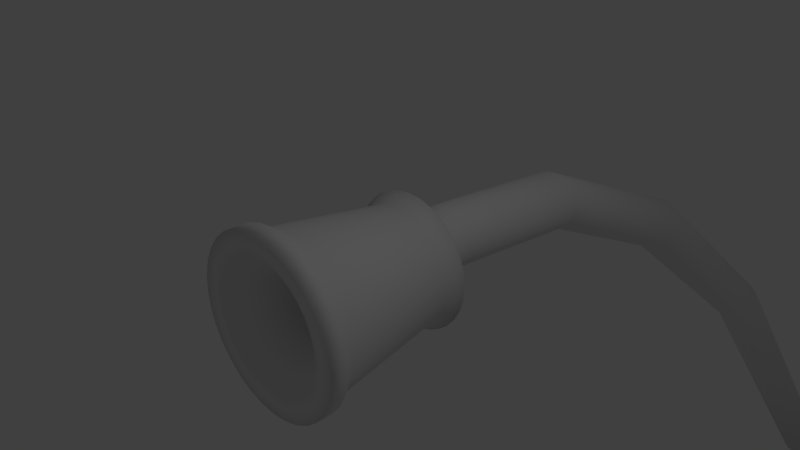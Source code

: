 # Source: Hose.blend  (saved by Blender 2.68.0; exported with 4.5.12 LTS)
import bpy
from mathutils import Matrix  # noqa: F401  (used for matrix-valued properties, if any)

bpy.ops.wm.read_factory_settings(use_empty=True)
scene = bpy.context.scene
scene.name = 'Scene'

# ---- collections
col_collection_1 = bpy.data.collections.new('Collection 1'); scene.collection.children.link(col_collection_1)

# ---- world
world_world = bpy.data.worlds.new('World'); scene.world = world_world
world_world.color = (0.05088, 0.05088, 0.05088)
world_world.use_sun_shadow = False
world_world.sun_shadow_jitter_overblur = 0.0
world_world.cycles.sampling_method = 'MANUAL'
world_world.cycles.sample_map_resolution = 256

# ---- cameras
cam_camera = bpy.data.cameras.new('Camera')
cam_camera.clip_end = 100.0
cam_camera.lens = 35.0
cam_camera.sensor_width = 32.0
cam_camera.sensor_height = 18.0
cam_camera.ortho_scale = 7.314
cam_camera.dof.focus_distance = 0.0
cam_camera.dof.aperture_fstop = 128.0

# ---- lights
light_lamp = bpy.data.lights.new('Lamp', 'POINT')
light_lamp.transmission_factor = 0.0
light_lamp.cutoff_distance = 30.0
light_lamp.energy = 100.0
light_lamp.shadow_buffer_clip_start = 1.001
light_lamp.shadow_soft_size = 0.1
light_lamp.shadow_maximum_resolution = 0.006
light_lamp.use_absolute_resolution = True
light_lamp.cycles.use_multiple_importance_sampling = False

# ---- meshes
me_cylinder = bpy.data.meshes.new('Cylinder')
me_cylinder.from_pydata([(0.0, 0.6516, 0.6516), (-1.594e-08, -1.348, 0.7858), (0.1951, 0.6516, 0.6324), (0.2213, -1.348, 0.764), (0.3827, 0.6516, 0.5755), (0.434, -1.348, 0.6994), (0.5556, 0.6516, 0.483), (0.6301, -1.348, 0.5946), (0.7071, 0.6516, 0.3587), (0.802, -1.348, 0.4536), (0.8315, 0.6516, 0.2071), (0.9431, -1.348, 0.2817), (0.9239, 0.6516, 0.03426), (1.048, -1.348, 0.08562), (0.9808, 0.6516, -0.1533), (1.112, -1.348, -0.1272), (1.0, 0.6516, -0.3484), (1.134, -1.348, -0.3484), (0.9808, 0.6516, -0.5435), (1.112, -1.348, -0.5697), (0.9239, 0.6516, -0.7311), (1.048, -1.348, -0.7825), (0.8315, 0.6516, -0.904), (0.9431, -1.348, -0.9786), (0.7071, 0.6516, -1.056), (0.802, -1.348, -1.15), (0.5556, 0.6516, -1.18), (0.6301, -1.348, -1.291), (0.3827, 0.6516, -1.272), (0.434, -1.348, -1.396), (0.1951, 0.6516, -1.329), (0.2213, -1.348, -1.461), (-3.258e-07, 0.6516, -1.348), (-3.855e-07, -1.348, -1.483), (-0.1951, 0.6516, -1.329), (-0.2213, -1.348, -1.461), (-0.3827, 0.6516, -1.272), (-0.434, -1.348, -1.396), (-0.5556, 0.6516, -1.18), (-0.6301, -1.348, -1.291), (-0.7071, 0.6516, -1.056), (-0.802, -1.348, -1.15), (-0.8315, 0.6516, -0.904), (-0.9431, -1.348, -0.9786), (-0.9239, 0.6516, -0.7311), (-1.048, -1.348, -0.7825), (-0.9808, 0.6516, -0.5435), (-1.112, -1.348, -0.5697), (-1.0, 0.6516, -0.3484), (-1.134, -1.348, -0.3484), (-0.9808, 0.6516, -0.1533), (-1.112, -1.348, -0.1272), (-0.9239, 0.6516, 0.03426), (-1.048, -1.348, 0.08562), (-0.8315, 0.6516, 0.2071), (-0.9431, -1.348, 0.2817), (-0.7071, 0.6516, 0.3587), (-0.802, -1.348, 0.4536), (-0.5556, 0.6516, 0.483), (-0.6301, -1.348, 0.5946), (-0.3827, 0.6516, 0.5755), (-0.434, -1.348, 0.6994), (-0.1951, 0.6516, 0.6324), (-0.2213, -1.348, 0.764), (-3.055e-08, -1.503, 0.9081), (0.2451, -1.503, 0.8839), (0.4808, -1.503, 0.8124), (0.6981, -1.503, 0.6963), (0.8885, -1.503, 0.54), (1.045, -1.503, 0.3496), (1.161, -1.503, 0.1324), (1.232, -1.503, -0.1033), (1.256, -1.503, -0.3484), (1.232, -1.503, -0.5936), (1.161, -1.503, -0.8293), (1.045, -1.503, -1.046), (0.8885, -1.503, -1.237), (0.6981, -1.503, -1.393), (0.4808, -1.503, -1.509), (0.2451, -1.503, -1.581), (-4.4e-07, -1.503, -1.605), (-0.2451, -1.503, -1.581), (-0.4808, -1.503, -1.509), (-0.6981, -1.503, -1.393), (-0.8885, -1.503, -1.237), (-1.045, -1.503, -1.046), (-1.161, -1.503, -0.8293), (-1.232, -1.503, -0.5935), (-1.256, -1.503, -0.3484), (-1.232, -1.503, -0.1033), (-1.161, -1.503, 0.1324), (-1.045, -1.503, 0.3496), (-0.8885, -1.503, 0.54), (-0.6981, -1.503, 0.6963), (-0.4808, -1.503, 0.8124), (-0.2451, -1.503, 0.8839), (-3.123e-08, -1.728, 0.9081), (0.2451, -1.728, 0.8839), (0.4808, -1.728, 0.8124), (0.6981, -1.728, 0.6963), (0.8885, -1.728, 0.54), (1.045, -1.728, 0.3496), (1.161, -1.728, 0.1324), (1.232, -1.728, -0.1033), (1.256, -1.728, -0.3484), (1.232, -1.728, -0.5936), (1.161, -1.728, -0.8293), (1.045, -1.728, -1.046), (0.8885, -1.728, -1.237), (0.6981, -1.728, -1.393), (0.4808, -1.728, -1.509), (0.2451, -1.728, -1.581), (-4.406e-07, -1.728, -1.605), (-0.2451, -1.728, -1.581), (-0.4808, -1.728, -1.509), (-0.6981, -1.728, -1.393), (-0.8885, -1.728, -1.237), (-1.045, -1.728, -1.046), (-1.161, -1.728, -0.8293), (-1.232, -1.728, -0.5935), (-1.256, -1.728, -0.3484), (-1.232, -1.728, -0.1033), (-1.161, -1.728, 0.1324), (-1.045, -1.728, 0.3496), (-0.8885, -1.728, 0.54), (-0.6981, -1.728, 0.6963), (-0.4808, -1.728, 0.8124), (-0.2451, -1.728, 0.8839), (1.937e-08, -1.728, 0.604), (0.1858, -1.728, 0.5857), (0.3645, -1.728, 0.5315), (0.5292, -1.728, 0.4435), (0.6735, -1.728, 0.3251), (0.7919, -1.728, 0.1807), (0.88, -1.728, 0.01607), (0.9342, -1.728, -0.1626), (0.9525, -1.728, -0.3484), (0.9342, -1.728, -0.5342), (0.88, -1.728, -0.7129), (0.7919, -1.728, -0.8776), (0.6735, -1.728, -1.022), (0.5292, -1.728, -1.14), (0.3645, -1.728, -1.228), (0.1858, -1.728, -1.283), (-2.91e-07, -1.728, -1.301), (-0.1858, -1.728, -1.283), (-0.3645, -1.728, -1.228), (-0.5292, -1.728, -1.14), (-0.6735, -1.728, -1.022), (-0.7919, -1.728, -0.8776), (-0.88, -1.728, -0.7129), (-0.9342, -1.728, -0.5342), (-0.9525, -1.728, -0.3484), (-0.9342, -1.728, -0.1626), (-0.88, -1.728, 0.01607), (-0.7919, -1.728, 0.1807), (-0.6735, -1.728, 0.3251), (-0.5292, -1.728, 0.4435), (-0.3645, -1.728, 0.5315), (-0.1858, -1.728, 0.5857), (2.396e-08, -1.135, 0.08024), (0.08363, -1.135, 0.072), (0.164, -1.135, 0.04761), (0.2382, -1.135, 0.007993), (0.3031, -1.135, -0.04532), (0.3564, -1.135, -0.1103), (0.396, -1.135, -0.1844), (0.4204, -1.135, -0.2648), (0.4287, -1.135, -0.3484), (0.4204, -1.135, -0.4321), (0.396, -1.135, -0.5125), (0.3564, -1.135, -0.5866), (0.3031, -1.135, -0.6515), (0.2382, -1.135, -0.7048), (0.164, -1.135, -0.7445), (0.08363, -1.135, -0.7688), (-1.157e-07, -1.135, -0.7771), (-0.08363, -1.135, -0.7688), (-0.164, -1.135, -0.7445), (-0.2382, -1.135, -0.7048), (-0.3031, -1.135, -0.6515), (-0.3564, -1.135, -0.5866), (-0.396, -1.135, -0.5125), (-0.4204, -1.135, -0.4321), (-0.4287, -1.135, -0.3484), (-0.4204, -1.135, -0.2648), (-0.396, -1.135, -0.1844), (-0.3564, -1.135, -0.1103), (-0.3031, -1.135, -0.04532), (-0.2382, -1.135, 0.007994), (-0.164, -1.135, 0.04761), (-0.08363, -1.135, 0.072), (4.31e-08, -0.7888, 0.08024), (0.08363, -0.7888, 0.072), (0.164, -0.7888, 0.04761), (0.2382, -0.7888, 0.007993), (0.3031, -0.7888, -0.04532), (0.3564, -0.7888, -0.1103), (0.396, -0.7888, -0.1844), (0.4204, -0.7888, -0.2648), (0.4287, -0.7888, -0.3484), (0.4204, -0.7888, -0.4321), (0.396, -0.7888, -0.5125), (0.3564, -0.7888, -0.5866), (0.3031, -0.7888, -0.6515), (0.2382, -0.7888, -0.7048), (0.164, -0.7888, -0.7445), (0.08363, -0.7888, -0.7688), (-9.658e-08, -0.7888, -0.7771), (-0.08363, -0.7888, -0.7688), (-0.164, -0.7888, -0.7445), (-0.2382, -0.7888, -0.7048), (-0.3031, -0.7888, -0.6515), (-0.3564, -0.7888, -0.5866), (-0.396, -0.7888, -0.5125), (-0.4204, -0.7888, -0.4321), (-0.4287, -0.7888, -0.3484), (-0.4204, -0.7888, -0.2648), (-0.396, -0.7888, -0.1844), (-0.3564, -0.7888, -0.1103), (-0.3031, -0.7888, -0.04532), (-0.2382, -0.7888, 0.007994), (-0.164, -0.7888, 0.04761), (-0.08363, -0.7888, 0.072), (3.417e-08, 0.6821, 0.3745), (0.141, 0.6821, 0.3606), (0.2766, 0.6821, 0.3194), (0.4016, 0.6821, 0.2526), (0.5112, 0.6821, 0.1627), (0.6011, 0.6821, 0.05319), (0.6679, 0.6821, -0.07179), (0.709, 0.6821, -0.2074), (0.7229, 0.6821, -0.3484), (0.709, 0.6821, -0.4895), (0.6679, 0.6821, -0.6251), (0.6011, 0.6821, -0.75), (0.5112, 0.6821, -0.8596), (0.4016, 0.6821, -0.9495), (0.2766, 0.6821, -1.016), (0.141, 0.6821, -1.057), (-2.014e-07, 0.6821, -1.071), (-0.141, 0.6821, -1.057), (-0.2766, 0.6821, -1.016), (-0.4016, 0.6821, -0.9495), (-0.5112, 0.6821, -0.8596), (-0.6011, 0.6821, -0.75), (-0.6679, 0.6821, -0.6251), (-0.709, 0.6821, -0.4895), (-0.7229, 0.6821, -0.3484), (-0.709, 0.6821, -0.2074), (-0.6679, 0.6821, -0.07179), (-0.6011, 0.6821, 0.05319), (-0.5112, 0.6821, 0.1627), (-0.4016, 0.6821, 0.2526), (-0.2766, 0.6821, 0.3194), (-0.141, 0.6821, 0.3606), (8.091e-08, 0.02194, 0.3745), (0.141, 0.02194, 0.3606), (0.2766, 0.02194, 0.3194), (0.4016, 0.02194, 0.2526), (0.5112, 0.02194, 0.1627), (0.6011, 0.02194, 0.05319), (0.6679, 0.02194, -0.07179), (0.709, 0.02194, -0.2074), (0.7229, 0.02194, -0.3484), (0.709, 0.02194, -0.4895), (0.6679, 0.02194, -0.6251), (0.6011, 0.02194, -0.75), (0.5112, 0.02194, -0.8596), (0.4016, 0.02194, -0.9495), (0.2766, 0.02194, -1.016), (0.141, 0.02194, -1.057), (-1.546e-07, 0.02194, -1.071), (-0.141, 0.02194, -1.057), (-0.2766, 0.02194, -1.016), (-0.4016, 0.02194, -0.9495), (-0.5112, 0.02194, -0.8596), (-0.6011, 0.02194, -0.75), (-0.6679, 0.02194, -0.6251), (-0.709, 0.02194, -0.4895), (-0.7229, 0.02194, -0.3484), (-0.709, 0.02194, -0.2074), (-0.6679, 0.02194, -0.07179), (-0.6011, 0.02194, 0.05319), (-0.5112, 0.02194, 0.1627), (-0.4016, 0.02194, 0.2526), (-0.2766, 0.02194, 0.3194), (-0.141, 0.02194, 0.3606), (1.394e-07, 0.02219, 0.1202), (0.09142, 0.02219, 0.1112), (0.1793, 0.02219, 0.08451), (0.2603, 0.02219, 0.04121), (0.3314, 0.02219, -0.01707), (0.3896, 0.02219, -0.08808), (0.4329, 0.02219, -0.1691), (0.4596, 0.02219, -0.257), (0.4686, 0.02219, -0.3484), (0.4596, 0.02219, -0.4398), (0.4329, 0.02219, -0.5278), (0.3896, 0.02219, -0.6088), (0.3314, 0.02219, -0.6798), (0.2603, 0.02219, -0.7381), (0.1793, 0.02219, -0.7814), (0.09142, 0.02219, -0.808), (-1.333e-08, 0.02219, -0.817), (-0.09142, 0.02219, -0.808), (-0.1793, 0.02219, -0.7814), (-0.2603, 0.02219, -0.7381), (-0.3314, 0.02219, -0.6798), (-0.3896, 0.02219, -0.6088), (-0.4329, 0.02219, -0.5278), (-0.4596, 0.02219, -0.4398), (-0.4686, 0.02219, -0.3484), (-0.4596, 0.02219, -0.257), (-0.4329, 0.02219, -0.1691), (-0.3896, 0.02219, -0.08808), (-0.3314, 0.02219, -0.01707), (-0.2603, 0.02219, 0.04121), (-0.1793, 0.02219, 0.08451), (-0.09142, 0.02219, 0.1112), (2.229e-07, 1.307, 0.2475), (0.09142, 1.307, 0.2385), (0.1793, 1.307, 0.2118), (0.2603, 1.307, 0.1685), (0.3314, 1.307, 0.1102), (0.3896, 1.307, 0.03922), (0.4329, 1.307, -0.04179), (0.4596, 1.307, -0.1297), (0.4686, 1.307, -0.2211), (0.4596, 1.307, -0.3125), (0.4329, 1.307, -0.4004), (0.3896, 1.307, -0.4815), (0.3314, 1.307, -0.5525), (0.2603, 1.307, -0.6108), (0.1793, 1.307, -0.6541), (0.09142, 1.307, -0.6807), (7.021e-08, 1.307, -0.6897), (-0.09142, 1.307, -0.6807), (-0.1793, 1.307, -0.6541), (-0.2603, 1.307, -0.6108), (-0.3314, 1.307, -0.5525), (-0.3896, 1.307, -0.4815), (-0.4329, 1.307, -0.4004), (-0.4596, 1.307, -0.3125), (-0.4686, 1.307, -0.2211), (-0.4596, 1.307, -0.1297), (-0.4329, 1.307, -0.04179), (-0.3896, 1.307, 0.03922), (-0.3314, 1.307, 0.1102), (-0.2603, 1.307, 0.1685), (-0.1793, 1.307, 0.2118), (-0.09142, 1.307, 0.2385), (3.547e-07, 3.709, 0.02925), (0.09142, 3.709, 0.02025), (0.1793, 3.709, -0.006421), (0.2603, 3.709, -0.04972), (0.3314, 3.709, -0.108), (0.3896, 3.709, -0.179), (0.4329, 3.709, -0.26), (0.4596, 3.709, -0.3479), (0.4686, 3.709, -0.4394), (0.4596, 3.709, -0.5308), (0.4329, 3.709, -0.6187), (0.3896, 3.709, -0.6997), (0.3314, 3.709, -0.7707), (0.2603, 3.709, -0.829), (0.1793, 3.709, -0.8723), (0.09142, 3.709, -0.899), (2.021e-07, 3.709, -0.908), (-0.09142, 3.709, -0.899), (-0.1793, 3.709, -0.8723), (-0.2603, 3.709, -0.829), (-0.3314, 3.709, -0.7707), (-0.3896, 3.709, -0.6997), (-0.4329, 3.709, -0.6187), (-0.4596, 3.709, -0.5308), (-0.4686, 3.709, -0.4394), (-0.4596, 3.709, -0.3479), (-0.4329, 3.709, -0.26), (-0.3896, 3.709, -0.179), (-0.3314, 3.709, -0.108), (-0.2603, 3.709, -0.04972), (-0.1793, 3.709, -0.006421), (-0.09142, 3.709, 0.02025), (4.525e-07, 7.228, -1.584), (0.09142, 7.223, -1.592), (0.1793, 7.208, -1.613), (0.2603, 7.183, -1.649), (0.3314, 7.149, -1.696), (0.3896, 7.108, -1.754), (0.4329, 7.061, -1.821), (0.4596, 7.011, -1.892), (0.4686, 6.958, -1.967), (0.4596, 6.905, -2.042), (0.4329, 6.854, -2.113), (0.3896, 6.808, -2.18), (0.3314, 6.767, -2.238), (0.2603, 6.733, -2.285), (0.1793, 6.708, -2.321), (0.09142, 6.693, -2.342), (2.998e-07, 6.688, -2.35), (-0.09142, 6.693, -2.342), (-0.1793, 6.708, -2.321), (-0.2603, 6.733, -2.285), (-0.3314, 6.767, -2.238), (-0.3896, 6.808, -2.18), (-0.4329, 6.854, -2.113), (-0.4596, 6.905, -2.042), (-0.4686, 6.958, -1.967), (-0.4596, 7.011, -1.892), (-0.4329, 7.061, -1.821), (-0.3896, 7.108, -1.754), (-0.3314, 7.149, -1.696), (-0.2603, 7.183, -1.649), (-0.1793, 7.208, -1.613), (-0.09142, 7.223, -1.592), (1.229e-06, 11.51, -5.097), (0.09142, 11.5, -5.105), (0.1793, 11.49, -5.126), (0.2603, 11.46, -5.162), (0.3314, 11.43, -5.209), (0.3896, 11.39, -5.267), (0.4329, 11.34, -5.334), (0.4596, 11.29, -5.405), (0.4686, 11.24, -5.48), (0.4596, 11.18, -5.555), (0.4329, 11.13, -5.627), (0.3896, 11.09, -5.693), (0.3314, 11.05, -5.751), (0.2603, 11.01, -5.798), (0.1793, 10.99, -5.834), (0.09142, 10.97, -5.855), (1.076e-06, 10.97, -5.863), (-0.09142, 10.97, -5.855), (-0.1793, 10.99, -5.834), (-0.2603, 11.01, -5.798), (-0.3314, 11.05, -5.751), (-0.3896, 11.09, -5.693), (-0.4329, 11.13, -5.627), (-0.4596, 11.18, -5.555), (-0.4686, 11.24, -5.48), (-0.4596, 11.29, -5.405), (-0.4329, 11.34, -5.334), (-0.3896, 11.39, -5.267), (-0.3314, 11.43, -5.209), (-0.2603, 11.46, -5.162), (-0.1793, 11.49, -5.126), (-0.09142, 11.5, -5.105), (0.3177, 17.28, -12.4), (0.4091, 17.28, -12.41), (0.497, 17.26, -12.43), (0.578, 17.24, -12.46), (0.649, 17.21, -12.51), (0.7073, 17.16, -12.57), (0.7506, 17.12, -12.64), (0.7773, 17.07, -12.71), (0.7863, 17.01, -12.78), (0.7773, 16.96, -12.86), (0.7506, 16.91, -12.93), (0.7073, 16.86, -13.0), (0.649, 16.82, -13.05), (0.578, 16.79, -13.1), (0.497, 16.76, -13.14), (0.4091, 16.75, -13.16), (0.3177, 16.74, -13.17), (0.2262, 16.75, -13.16), (0.1383, 16.76, -13.14), (0.05731, 16.79, -13.1), (-0.0137, 16.82, -13.05), (-0.07197, 16.86, -13.0), (-0.1153, 16.91, -12.93), (-0.1419, 16.96, -12.86), (-0.1509, 17.01, -12.78), (-0.1419, 17.07, -12.71), (-0.1153, 17.12, -12.64), (-0.07197, 17.16, -12.57), (-0.0137, 17.21, -12.51), (0.05732, 17.24, -12.46), (0.1383, 17.26, -12.43), (0.2262, 17.28, -12.41), (1.663e-08, 0.4498, 0.5207), (0.1696, 0.4498, 0.504), (0.3326, 0.4498, 0.4545), (0.4828, 0.4498, 0.3742), (0.6145, 0.4498, 0.2661), (0.7226, 0.4498, 0.1344), (0.8029, 0.4498, -0.01584), (0.8524, 0.4498, -0.1789), (0.8691, 0.4498, -0.3484), (0.8524, 0.4498, -0.518), (0.8029, 0.4498, -0.681), (0.7226, 0.4498, -0.8313), (0.6145, 0.4498, -0.963), (0.4828, 0.4498, -1.071), (0.3326, 0.4498, -1.151), (0.1696, 0.4498, -1.201), (-2.666e-07, 0.4498, -1.218), (-0.1696, 0.4498, -1.201), (-0.3326, 0.4498, -1.151), (-0.4828, 0.4498, -1.071), (-0.6145, 0.4498, -0.963), (-0.7226, 0.4498, -0.8313), (-0.8029, 0.4498, -0.681), (-0.8524, 0.4498, -0.518), (-0.8691, 0.4498, -0.3484), (-0.8524, 0.4498, -0.1789), (-0.8029, 0.4498, -0.01584), (-0.7226, 0.4498, 0.1344), (-0.6145, 0.4498, 0.2661), (-0.4828, 0.4498, 0.3742), (-0.3326, 0.4498, 0.4545), (-0.1695, 0.4498, 0.504)], [], [(480, 1, 3, 481), (481, 3, 5, 482), (482, 5, 7, 483), (483, 7, 9, 484), (484, 9, 11, 485), (485, 11, 13, 486), (486, 13, 15, 487), (487, 15, 17, 488), (488, 17, 19, 489), (489, 19, 21, 490), (490, 21, 23, 491), (491, 23, 25, 492), (492, 25, 27, 493), (493, 27, 29, 494), (494, 29, 31, 495), (495, 31, 33, 496), (496, 33, 35, 497), (497, 35, 37, 498), (498, 37, 39, 499), (499, 39, 41, 500), (500, 41, 43, 501), (501, 43, 45, 502), (502, 45, 47, 503), (503, 47, 49, 504), (504, 49, 51, 505), (505, 51, 53, 506), (506, 53, 55, 507), (507, 55, 57, 508), (508, 57, 59, 509), (509, 59, 61, 510), (43, 41, 84, 85), (511, 63, 1, 480), (510, 61, 63, 511), (58, 60, 254, 253), (93, 92, 124, 125), (19, 17, 72, 73), (57, 55, 91, 92), (33, 31, 79, 80), (9, 7, 67, 68), (47, 45, 86, 87), (3, 1, 64, 65), (23, 21, 74, 75), (61, 59, 93, 94), (37, 35, 81, 82), (13, 11, 69, 70), (51, 49, 88, 89), (27, 25, 76, 77), (1, 63, 95, 64), (41, 39, 83, 84), (17, 15, 71, 72), (55, 53, 90, 91), (31, 29, 78, 79), (7, 5, 66, 67), (45, 43, 85, 86), (21, 19, 73, 74), (59, 57, 92, 93), (35, 33, 80, 81), (11, 9, 68, 69), (49, 47, 87, 88), (25, 23, 75, 76), (63, 61, 94, 95), (39, 37, 82, 83), (15, 13, 70, 71), (53, 51, 89, 90), (29, 27, 77, 78), (5, 3, 65, 66), (97, 96, 128, 129), (88, 87, 119, 120), (83, 82, 114, 115), (78, 77, 109, 110), (73, 72, 104, 105), (68, 67, 99, 100), (94, 93, 125, 126), (89, 88, 120, 121), (84, 83, 115, 116), (79, 78, 110, 111), (74, 73, 105, 106), (69, 68, 100, 101), (95, 94, 126, 127), (90, 89, 121, 122), (85, 84, 116, 117), (80, 79, 111, 112), (75, 74, 106, 107), (70, 69, 101, 102), (65, 64, 96, 97), (64, 95, 127, 96), (91, 90, 122, 123), (86, 85, 117, 118), (81, 80, 112, 113), (76, 75, 107, 108), (71, 70, 102, 103), (66, 65, 97, 98), (92, 91, 123, 124), (87, 86, 118, 119), (82, 81, 113, 114), (77, 76, 108, 109), (72, 71, 103, 104), (67, 66, 98, 99), (132, 131, 163, 164), (96, 127, 159, 128), (123, 122, 154, 155), (118, 117, 149, 150), (113, 112, 144, 145), (108, 107, 139, 140), (103, 102, 134, 135), (98, 97, 129, 130), (124, 123, 155, 156), (119, 118, 150, 151), (114, 113, 145, 146), (109, 108, 140, 141), (104, 103, 135, 136), (99, 98, 130, 131), (125, 124, 156, 157), (120, 119, 151, 152), (115, 114, 146, 147), (110, 109, 141, 142), (105, 104, 136, 137), (100, 99, 131, 132), (126, 125, 157, 158), (121, 120, 152, 153), (116, 115, 147, 148), (111, 110, 142, 143), (106, 105, 137, 138), (101, 100, 132, 133), (127, 126, 158, 159), (122, 121, 153, 154), (117, 116, 148, 149), (112, 111, 143, 144), (107, 106, 138, 139), (102, 101, 133, 134), (167, 166, 198, 199), (158, 157, 189, 190), (153, 152, 184, 185), (148, 147, 179, 180), (143, 142, 174, 175), (138, 137, 169, 170), (133, 132, 164, 165), (159, 158, 190, 191), (154, 153, 185, 186), (149, 148, 180, 181), (144, 143, 175, 176), (139, 138, 170, 171), (134, 133, 165, 166), (129, 128, 160, 161), (128, 159, 191, 160), (155, 154, 186, 187), (150, 149, 181, 182), (145, 144, 176, 177), (140, 139, 171, 172), (135, 134, 166, 167), (130, 129, 161, 162), (156, 155, 187, 188), (151, 150, 182, 183), (146, 145, 177, 178), (141, 140, 172, 173), (136, 135, 167, 168), (131, 130, 162, 163), (157, 156, 188, 189), (152, 151, 183, 184), (147, 146, 178, 179), (142, 141, 173, 174), (137, 136, 168, 169), (193, 192, 223, 222, 221, 220, 219, 218, 217, 216, 215, 214, 213, 212, 211, 210, 209, 208, 207, 206, 205, 204, 203, 202, 201, 200, 199, 198, 197, 196, 195, 194), (162, 161, 193, 194), (188, 187, 219, 220), (183, 182, 214, 215), (178, 177, 209, 210), (173, 172, 204, 205), (168, 167, 199, 200), (163, 162, 194, 195), (189, 188, 220, 221), (184, 183, 215, 216), (179, 178, 210, 211), (174, 173, 205, 206), (169, 168, 200, 201), (164, 163, 195, 196), (190, 189, 221, 222), (185, 184, 216, 217), (180, 179, 211, 212), (175, 174, 206, 207), (170, 169, 201, 202), (165, 164, 196, 197), (191, 190, 222, 223), (186, 185, 217, 218), (181, 180, 212, 213), (176, 175, 207, 208), (171, 170, 202, 203), (166, 165, 197, 198), (161, 160, 192, 193), (160, 191, 223, 192), (187, 186, 218, 219), (182, 181, 213, 214), (177, 176, 208, 209), (172, 171, 203, 204), (236, 237, 269, 268), (34, 36, 242, 241), (10, 12, 230, 229), (48, 50, 249, 248), (24, 26, 237, 236), (62, 0, 224, 255), (38, 40, 244, 243), (14, 16, 232, 231), (52, 54, 251, 250), (28, 30, 239, 238), (4, 6, 227, 226), (42, 44, 246, 245), (18, 20, 234, 233), (56, 58, 253, 252), (32, 34, 241, 240), (8, 10, 229, 228), (46, 48, 248, 247), (22, 24, 236, 235), (60, 62, 255, 254), (36, 38, 243, 242), (12, 14, 231, 230), (50, 52, 250, 249), (26, 28, 238, 237), (2, 4, 226, 225), (40, 42, 245, 244), (16, 18, 233, 232), (54, 56, 252, 251), (30, 32, 240, 239), (6, 8, 228, 227), (44, 46, 247, 246), (0, 2, 225, 224), (20, 22, 235, 234), (271, 272, 304, 303), (231, 232, 264, 263), (226, 227, 259, 258), (252, 253, 285, 284), (247, 248, 280, 279), (242, 243, 275, 274), (237, 238, 270, 269), (232, 233, 265, 264), (227, 228, 260, 259), (253, 254, 286, 285), (248, 249, 281, 280), (243, 244, 276, 275), (238, 239, 271, 270), (233, 234, 266, 265), (228, 229, 261, 260), (254, 255, 287, 286), (249, 250, 282, 281), (244, 245, 277, 276), (239, 240, 272, 271), (234, 235, 267, 266), (229, 230, 262, 261), (224, 225, 257, 256), (255, 224, 256, 287), (250, 251, 283, 282), (245, 246, 278, 277), (240, 241, 273, 272), (235, 236, 268, 267), (230, 231, 263, 262), (225, 226, 258, 257), (251, 252, 284, 283), (246, 247, 279, 278), (241, 242, 274, 273), (306, 307, 339, 338), (266, 267, 299, 298), (261, 262, 294, 293), (256, 257, 289, 288), (287, 256, 288, 319), (282, 283, 315, 314), (277, 278, 310, 309), (272, 273, 305, 304), (267, 268, 300, 299), (262, 263, 295, 294), (257, 258, 290, 289), (283, 284, 316, 315), (278, 279, 311, 310), (273, 274, 306, 305), (268, 269, 301, 300), (263, 264, 296, 295), (258, 259, 291, 290), (284, 285, 317, 316), (279, 280, 312, 311), (274, 275, 307, 306), (269, 270, 302, 301), (264, 265, 297, 296), (259, 260, 292, 291), (285, 286, 318, 317), (280, 281, 313, 312), (275, 276, 308, 307), (270, 271, 303, 302), (265, 266, 298, 297), (260, 261, 293, 292), (286, 287, 319, 318), (281, 282, 314, 313), (276, 277, 309, 308), (325, 326, 358, 357), (301, 302, 334, 333), (296, 297, 329, 328), (291, 292, 324, 323), (317, 318, 350, 349), (312, 313, 345, 344), (307, 308, 340, 339), (302, 303, 335, 334), (297, 298, 330, 329), (292, 293, 325, 324), (318, 319, 351, 350), (313, 314, 346, 345), (308, 309, 341, 340), (303, 304, 336, 335), (298, 299, 331, 330), (293, 294, 326, 325), (288, 289, 321, 320), (319, 288, 320, 351), (314, 315, 347, 346), (309, 310, 342, 341), (304, 305, 337, 336), (299, 300, 332, 331), (294, 295, 327, 326), (289, 290, 322, 321), (315, 316, 348, 347), (310, 311, 343, 342), (305, 306, 338, 337), (300, 301, 333, 332), (295, 296, 328, 327), (290, 291, 323, 322), (316, 317, 349, 348), (311, 312, 344, 343), (360, 361, 393, 392), (320, 321, 353, 352), (351, 320, 352, 383), (346, 347, 379, 378), (341, 342, 374, 373), (336, 337, 369, 368), (331, 332, 364, 363), (326, 327, 359, 358), (321, 322, 354, 353), (347, 348, 380, 379), (342, 343, 375, 374), (337, 338, 370, 369), (332, 333, 365, 364), (327, 328, 360, 359), (322, 323, 355, 354), (348, 349, 381, 380), (343, 344, 376, 375), (338, 339, 371, 370), (333, 334, 366, 365), (328, 329, 361, 360), (323, 324, 356, 355), (349, 350, 382, 381), (344, 345, 377, 376), (339, 340, 372, 371), (334, 335, 367, 366), (329, 330, 362, 361), (324, 325, 357, 356), (350, 351, 383, 382), (345, 346, 378, 377), (340, 341, 373, 372), (335, 336, 368, 367), (330, 331, 363, 362), (395, 396, 428, 427), (355, 356, 388, 387), (381, 382, 414, 413), (376, 377, 409, 408), (371, 372, 404, 403), (366, 367, 399, 398), (361, 362, 394, 393), (356, 357, 389, 388), (382, 383, 415, 414), (377, 378, 410, 409), (372, 373, 405, 404), (367, 368, 400, 399), (362, 363, 395, 394), (357, 358, 390, 389), (352, 353, 385, 384), (383, 352, 384, 415), (378, 379, 411, 410), (373, 374, 406, 405), (368, 369, 401, 400), (363, 364, 396, 395), (358, 359, 391, 390), (353, 354, 386, 385), (379, 380, 412, 411), (374, 375, 407, 406), (369, 370, 402, 401), (364, 365, 397, 396), (359, 360, 392, 391), (354, 355, 387, 386), (380, 381, 413, 412), (375, 376, 408, 407), (370, 371, 403, 402), (365, 366, 398, 397), (430, 431, 463, 462), (390, 391, 423, 422), (385, 386, 418, 417), (411, 412, 444, 443), (406, 407, 439, 438), (401, 402, 434, 433), (396, 397, 429, 428), (391, 392, 424, 423), (386, 387, 419, 418), (412, 413, 445, 444), (407, 408, 440, 439), (402, 403, 435, 434), (397, 398, 430, 429), (392, 393, 425, 424), (387, 388, 420, 419), (413, 414, 446, 445), (408, 409, 441, 440), (403, 404, 436, 435), (398, 399, 431, 430), (393, 394, 426, 425), (388, 389, 421, 420), (414, 415, 447, 446), (409, 410, 442, 441), (404, 405, 437, 436), (399, 400, 432, 431), (394, 395, 427, 426), (389, 390, 422, 421), (384, 385, 417, 416), (415, 384, 416, 447), (410, 411, 443, 442), (405, 406, 438, 437), (400, 401, 433, 432), (448, 449, 450, 451, 452, 453, 454, 455, 456, 457, 458, 459, 460, 461, 462, 463, 464, 465, 466, 467, 468, 469, 470, 471, 472, 473, 474, 475, 476, 477, 478, 479), (425, 426, 458, 457), (420, 421, 453, 452), (446, 447, 479, 478), (441, 442, 474, 473), (436, 437, 469, 468), (431, 432, 464, 463), (426, 427, 459, 458), (421, 422, 454, 453), (416, 417, 449, 448), (447, 416, 448, 479), (442, 443, 475, 474), (437, 438, 470, 469), (432, 433, 465, 464), (427, 428, 460, 459), (422, 423, 455, 454), (417, 418, 450, 449), (443, 444, 476, 475), (438, 439, 471, 470), (433, 434, 466, 465), (428, 429, 461, 460), (423, 424, 456, 455), (418, 419, 451, 450), (444, 445, 477, 476), (439, 440, 472, 471), (434, 435, 467, 466), (429, 430, 462, 461), (424, 425, 457, 456), (419, 420, 452, 451), (445, 446, 478, 477), (440, 441, 473, 472), (435, 436, 468, 467), (0, 480, 481, 2), (2, 481, 482, 4), (4, 482, 483, 6), (6, 483, 484, 8), (8, 484, 485, 10), (10, 485, 486, 12), (12, 486, 487, 14), (14, 487, 488, 16), (16, 488, 489, 18), (18, 489, 490, 20), (20, 490, 491, 22), (22, 491, 492, 24), (24, 492, 493, 26), (26, 493, 494, 28), (28, 494, 495, 30), (30, 495, 496, 32), (32, 496, 497, 34), (34, 497, 498, 36), (36, 498, 499, 38), (38, 499, 500, 40), (40, 500, 501, 42), (42, 501, 502, 44), (44, 502, 503, 46), (46, 503, 504, 48), (48, 504, 505, 50), (50, 505, 506, 52), (52, 506, 507, 54), (54, 507, 508, 56), (56, 508, 509, 58), (58, 509, 510, 60), (62, 511, 480, 0), (60, 510, 511, 62)])
me_cylinder.polygons.foreach_set('use_smooth', [True] * 482)
_uv = me_cylinder.uv_layers.new(name='UVMap')
_uv.uv.foreach_set('vector', [0.06497, 0.4199, 0.04401, 0.7227, 0.01301, 0.7219, 0.04122, 0.4193, 0.6941, 0.3714, 0.7245, 0.6738, 0.693, 0.6749, 0.6701, 0.3723, 0.6701, 0.3723, 0.693, 0.6749, 0.6583, 0.6758, 0.6434, 0.3729, 0.6434, 0.3729, 0.6583, 0.6758, 0.6216, 0.6764, 0.6153, 0.3734, 0.6153, 0.3734, 0.6216, 0.6764, 0.5843, 0.6767, 0.5868, 0.3736, 0.5868, 0.3736, 0.5843, 0.6767, 0.5479, 0.6767, 0.5589, 0.3736, 0.5589, 0.3736, 0.5479, 0.6767, 0.5138, 0.6764, 0.5327, 0.3734, 0.5327, 0.3734, 0.5138, 0.6764, 0.4832, 0.6759, 0.5093, 0.373, 0.5093, 0.373, 0.4832, 0.6759, 0.4574, 0.6751, 0.4895, 0.3724, 0.4895, 0.3724, 0.4574, 0.6751, 0.4374, 0.674, 0.4741, 0.3716, 0.4754, 0.3714, 0.4373, 0.06908, 0.458, 0.06759, 0.4913, 0.3703, 0.4913, 0.3703, 0.458, 0.06759, 0.4844, 0.06636, 0.5115, 0.3693, 0.5115, 0.3693, 0.4844, 0.06636, 0.5154, 0.06543, 0.5352, 0.3686, 0.5352, 0.3686, 0.5154, 0.06543, 0.5498, 0.06484, 0.5616, 0.3682, 0.5616, 0.3682, 0.5498, 0.06484, 0.5864, 0.06461, 0.5896, 0.368, 0.5896, 0.368, 0.5864, 0.06461, 0.6237, 0.06475, 0.6182, 0.3681, 0.6182, 0.3681, 0.6237, 0.06475, 0.6602, 0.06526, 0.6462, 0.3685, 0.6462, 0.3685, 0.6602, 0.06526, 0.6947, 0.06611, 0.6726, 0.3691, 0.6726, 0.3691, 0.6947, 0.06611, 0.7257, 0.06727, 0.6963, 0.37, 0.6963, 0.37, 0.7257, 0.06727, 0.752, 0.06869, 0.7165, 0.3711, 0.8074, 0.7398, 0.7799, 0.4372, 0.8109, 0.4364, 0.8311, 0.7393, 0.8311, 0.7393, 0.8109, 0.4364, 0.8453, 0.436, 0.8575, 0.7389, 0.8575, 0.7389, 0.8453, 0.436, 0.8819, 0.4358, 0.8855, 0.7388, 0.8855, 0.7388, 0.8819, 0.4358, 0.9192, 0.4359, 0.9141, 0.7389, 0.9141, 0.7389, 0.9192, 0.4359, 0.9557, 0.4363, 0.9421, 0.7391, 0.9421, 0.7391, 0.9557, 0.4363, 0.9902, 0.4369, 0.9685, 0.7396, 0.2261, 0.4193, 0.2543, 0.7219, 0.2233, 0.7227, 0.2024, 0.4199, 0.2024, 0.4199, 0.2233, 0.7227, 0.1889, 0.7232, 0.176, 0.4203, 0.176, 0.4203, 0.1889, 0.7232, 0.1523, 0.7235, 0.1479, 0.4206, 0.1479, 0.4206, 0.1523, 0.7235, 0.115, 0.7235, 0.1194, 0.4205, 0.6514, 0.4934, 0.6768, 0.4543, 0.7213, 0.4736, 0.6932, 0.5169, 0.09137, 0.4203, 0.07845, 0.7232, 0.04401, 0.7227, 0.06497, 0.4199, 0.1194, 0.4205, 0.115, 0.7235, 0.07845, 0.7232, 0.09137, 0.4203, 0.03698, 0.4788, 0.01249, 0.4197, 0.09907, 0.3934, 0.1168, 0.4362, 0.944, 1.034, 0.9439, 0.9906, 0.9999, 0.9904, 1.0, 1.034, 0.9042, 0.765, 0.904, 0.8202, 0.8656, 0.8231, 0.8658, 0.7619, 0.9663, 0.4934, 0.9961, 0.5241, 0.9576, 0.5509, 0.9246, 0.5169, 0.7175, 0.2478, 0.7105, 0.1936, 0.7586, 0.1848, 0.7663, 0.2449, 0.9411, 0.09658, 0.9212, 0.1425, 0.8746, 0.1282, 0.8967, 0.07728, 0.9046, 0.7108, 0.9045, 0.6597, 0.9428, 0.6453, 0.943, 0.7018, 0.9004, 0.2478, 0.9004, 0.3031, 0.8516, 0.306, 0.8516, 0.2448, 0.9045, 0.6597, 0.9043, 0.7108, 0.866, 0.7018, 0.8661, 0.6453, 0.9211, 0.4083, 0.941, 0.4543, 0.8965, 0.4735, 0.8745, 0.4226, 0.7105, 0.3573, 0.7175, 0.3031, 0.7663, 0.3061, 0.7586, 0.3661, 0.9963, 0.02682, 0.9665, 0.05751, 0.9247, 0.034, 0.9578, 0.0, 0.905, 0.8202, 0.9048, 0.765, 0.9432, 0.7619, 0.9434, 0.8231, 0.6769, 0.0966, 0.6516, 0.05751, 0.6934, 0.03403, 0.7214, 0.07733, 0.9004, 0.3031, 0.9074, 0.3573, 0.8593, 0.3661, 0.8516, 0.306, 0.6768, 0.4543, 0.6967, 0.4084, 0.7433, 0.4227, 0.7213, 0.4736, 0.904, 0.8202, 0.9038, 0.8744, 0.8654, 0.8831, 0.8656, 0.8231, 0.9053, 0.9255, 0.9051, 0.8744, 0.9436, 0.8831, 0.9437, 0.9397, 0.7105, 0.1936, 0.6968, 0.1426, 0.7435, 0.1282, 0.7586, 0.1848, 0.9212, 0.1425, 0.9074, 0.1936, 0.8594, 0.1847, 0.8746, 0.1282, 0.6216, 0.5241, 0.6514, 0.4934, 0.6932, 0.5169, 0.6601, 0.5509, 0.9043, 0.7108, 0.9042, 0.765, 0.8658, 0.7619, 0.866, 0.7018, 0.941, 0.4543, 0.9663, 0.4934, 0.9246, 0.5169, 0.8965, 0.4735, 0.7175, 0.3031, 0.7175, 0.2478, 0.7663, 0.2449, 0.7663, 0.3061, 0.9665, 0.05751, 0.9411, 0.09658, 0.8967, 0.07728, 0.9247, 0.034, 0.9048, 0.765, 0.9046, 0.7108, 0.943, 0.7018, 0.9432, 0.7619, 0.6516, 0.05751, 0.6218, 0.02679, 0.6604, 0.0, 0.6934, 0.03403, 0.9074, 0.3573, 0.9211, 0.4083, 0.8745, 0.4226, 0.8593, 0.3661, 0.6967, 0.4084, 0.7105, 0.3573, 0.7586, 0.3661, 0.7433, 0.4227, 0.9038, 0.8744, 0.9037, 0.9255, 0.8652, 0.9397, 0.8654, 0.8831, 0.9051, 0.8744, 0.905, 0.8202, 0.9434, 0.8231, 0.9436, 0.8831, 0.6968, 0.1426, 0.6769, 0.0966, 0.7214, 0.07733, 0.7435, 0.1282, 0.9074, 0.1936, 0.9004, 0.2478, 0.8516, 0.2448, 0.8594, 0.1847, 0.0, 0.2802, 0.01194, 0.2202, 0.08426, 0.2421, 0.0752, 0.2876, 0.9432, 0.7619, 0.943, 0.7018, 0.999, 0.7016, 0.9992, 0.7617, 0.7433, 0.4227, 0.7586, 0.3661, 0.8012, 0.3662, 0.7859, 0.4227, 0.7435, 0.1282, 0.7214, 0.07733, 0.764, 0.07735, 0.7861, 0.1283, 0.8658, 0.7619, 0.8656, 0.8231, 0.8096, 0.8229, 0.8098, 0.7617, 0.8967, 0.07728, 0.8746, 0.1282, 0.832, 0.1282, 0.854, 0.07727, 0.8745, 0.4226, 0.8965, 0.4735, 0.8539, 0.4735, 0.8319, 0.4226, 0.9434, 0.8231, 0.9432, 0.7619, 0.9992, 0.7617, 0.9994, 0.8229, 0.7213, 0.4736, 0.7433, 0.4227, 0.7859, 0.4227, 0.7639, 0.4736, 0.7586, 0.1848, 0.7435, 0.1282, 0.7861, 0.1283, 0.8012, 0.1848, 0.866, 0.7018, 0.8658, 0.7619, 0.8098, 0.7617, 0.81, 0.7016, 0.8651, 0.9906, 0.8649, 1.034, 0.809, 1.034, 0.8091, 0.9904, 0.8593, 0.3661, 0.8745, 0.4226, 0.8319, 0.4226, 0.8167, 0.366, 0.9436, 0.8831, 0.9434, 0.8231, 0.9994, 0.8229, 0.9995, 0.883, 0.9427, 0.5943, 0.9425, 0.5511, 0.9985, 0.5509, 0.9987, 0.5942, 0.7663, 0.2449, 0.7586, 0.1848, 0.8012, 0.1848, 0.809, 0.2449, 0.8661, 0.6453, 0.866, 0.7018, 0.81, 0.7016, 0.8101, 0.6451, 0.8652, 0.9397, 0.8651, 0.9906, 0.8091, 0.9904, 0.8092, 0.9395, 0.8516, 0.2448, 0.8516, 0.306, 0.809, 0.306, 0.809, 0.2448, 0.8516, 0.306, 0.8593, 0.3661, 0.8167, 0.366, 0.809, 0.306, 0.9437, 0.9397, 0.9436, 0.8831, 0.9995, 0.883, 0.9997, 0.9395, 0.9428, 0.6453, 0.9427, 0.5943, 0.9987, 0.5942, 0.9988, 0.6451, 0.7663, 0.3061, 0.7663, 0.2449, 0.809, 0.2449, 0.8089, 0.3061, 0.8663, 0.5943, 0.8661, 0.6453, 0.8101, 0.6451, 0.8103, 0.5942, 0.8654, 0.8831, 0.8652, 0.9397, 0.8092, 0.9395, 0.8094, 0.883, 0.8594, 0.1847, 0.8516, 0.2448, 0.809, 0.2448, 0.8168, 0.1847, 0.9439, 0.9906, 0.9437, 0.9397, 0.9997, 0.9395, 0.9999, 0.9904, 0.943, 0.7018, 0.9428, 0.6453, 0.9988, 0.6451, 0.999, 0.7016, 0.7586, 0.3661, 0.7663, 0.3061, 0.8089, 0.3061, 0.8012, 0.3662, 0.8664, 0.5511, 0.8663, 0.5943, 0.8103, 0.5942, 0.8104, 0.5509, 0.8656, 0.8231, 0.8654, 0.8831, 0.8094, 0.883, 0.8096, 0.8229, 0.8746, 0.1282, 0.8594, 0.1847, 0.8168, 0.1847, 0.832, 0.1282, 0.06882, 0.2849, 0.05684, 0.256, 0.1409, 0.2305, 0.1463, 0.2435, 0.01194, 0.2202, 0.03537, 0.1636, 0.102, 0.1992, 0.08426, 0.2421, 0.2202, 0.01194, 0.2802, 8.889e-08, 0.2876, 0.0752, 0.2421, 0.08426, 0.5089, 0.06939, 0.5522, 0.1127, 0.4938, 0.1606, 0.461, 0.1278, 0.6216, 0.3414, 0.6097, 0.4015, 0.5374, 0.3795, 0.5464, 0.334, 0.458, 0.5863, 0.4015, 0.6097, 0.3795, 0.5374, 0.4224, 0.5196, 0.1636, 0.5863, 0.1127, 0.5522, 0.1606, 0.4938, 0.1992, 0.5196, 2.963e-08, 0.3414, 0.0, 0.2802, 0.0752, 0.2876, 0.0752, 0.334, 0.1636, 0.03537, 0.2202, 0.01194, 0.2421, 0.08426, 0.1992, 0.102, 0.458, 0.03537, 0.5089, 0.06939, 0.461, 0.1278, 0.4224, 0.102, 0.6216, 0.2802, 0.6216, 0.3414, 0.5464, 0.334, 0.5464, 0.2876, 0.5089, 0.5522, 0.458, 0.5863, 0.4224, 0.5196, 0.461, 0.4938, 0.2202, 0.6097, 0.1636, 0.5863, 0.1992, 0.5196, 0.2421, 0.5374, 0.01194, 0.4015, 2.963e-08, 0.3414, 0.0752, 0.334, 0.08426, 0.3795, 0.1127, 0.06939, 0.1636, 0.03537, 0.1992, 0.102, 0.1606, 0.1278, 0.4015, 0.01194, 0.458, 0.03537, 0.4224, 0.102, 0.3795, 0.08426, 0.6097, 0.2202, 0.6216, 0.2802, 0.5464, 0.2876, 0.5374, 0.2421, 0.5522, 0.5089, 0.5089, 0.5522, 0.461, 0.4938, 0.4938, 0.461, 0.2802, 0.6216, 0.2202, 0.6097, 0.2421, 0.5374, 0.2876, 0.5464, 0.03537, 0.458, 0.01194, 0.4015, 0.08426, 0.3795, 0.102, 0.4224, 0.06939, 0.1127, 0.1127, 0.06939, 0.1606, 0.1278, 0.1278, 0.1606, 0.3414, 0.0, 0.4015, 0.01194, 0.3795, 0.08426, 0.334, 0.0752, 0.5863, 0.1636, 0.6097, 0.2202, 0.5374, 0.2421, 0.5196, 0.1992, 0.5863, 0.458, 0.5522, 0.5089, 0.4938, 0.461, 0.5196, 0.4224, 0.3414, 0.6216, 0.2802, 0.6216, 0.2876, 0.5464, 0.334, 0.5464, 0.06939, 0.5089, 0.03537, 0.458, 0.102, 0.4224, 0.1278, 0.461, 0.03537, 0.1636, 0.06939, 0.1127, 0.1278, 0.1606, 0.102, 0.1992, 0.2802, 8.889e-08, 0.3414, 0.0, 0.334, 0.0752, 0.2876, 0.0752, 0.5522, 0.1127, 0.5863, 0.1636, 0.5196, 0.1992, 0.4938, 0.1606, 0.6097, 0.4015, 0.5863, 0.458, 0.5196, 0.4224, 0.5374, 0.3795, 0.4015, 0.6097, 0.3414, 0.6216, 0.334, 0.5464, 0.3795, 0.5374, 0.1127, 0.5522, 0.06939, 0.5089, 0.1278, 0.461, 0.1606, 0.4938, 0.3511, 0.516, 0.365, 0.5159, 0.365, 0.574, 0.3512, 0.5741, 0.08621, 0.1083, 0.1083, 0.08621, 0.1641, 0.1541, 0.1541, 0.1641, 0.2253, 0.05073, 0.256, 0.05684, 0.2305, 0.1409, 0.2167, 0.1381, 0.3288, 0.8828, 0.298, 0.883, 0.3217, 0.7871, 0.3355, 0.787, 0.3904, 0.7285, 0.3597, 0.7282, 0.3511, 0.6322, 0.3649, 0.6323, 0.2688, 0.4194, 0.2977, 0.4199, 0.3232, 0.516, 0.3102, 0.5158, 0.08621, 0.311, 0.06882, 0.2849, 0.1463, 0.2435, 0.1541, 0.2553, 0.814, 0.2186, 0.8447, 0.2184, 0.8189, 0.3133, 0.8051, 0.3134, 0.194, 0.05073, 0.2253, 0.05073, 0.2167, 0.1381, 0.2026, 0.1381, 0.3601, 0.8828, 0.3288, 0.8828, 0.3355, 0.787, 0.3496, 0.787, 0.4193, 0.7289, 0.3904, 0.7285, 0.3649, 0.6323, 0.3779, 0.6325, 0.256, 0.3625, 0.2253, 0.3686, 0.2167, 0.2812, 0.2305, 0.2784, 0.3904, 0.4198, 0.4193, 0.4193, 0.378, 0.5157, 0.365, 0.5159, 0.752, 0.218, 0.7827, 0.2184, 0.791, 0.3133, 0.7772, 0.3131, 0.7827, 0.2184, 0.814, 0.2186, 0.8051, 0.3134, 0.791, 0.3133, 0.1633, 0.05684, 0.194, 0.05073, 0.2026, 0.1381, 0.1888, 0.1409, 0.3907, 0.8831, 0.3601, 0.8828, 0.3496, 0.787, 0.3634, 0.7871, 0.3686, 0.2253, 0.3625, 0.256, 0.2784, 0.2305, 0.2812, 0.2167, 0.2977, 0.7285, 0.2688, 0.7289, 0.3102, 0.6325, 0.3232, 0.6323, 0.3597, 0.42, 0.3904, 0.4198, 0.365, 0.5159, 0.3511, 0.516, 0.05073, 0.2253, 0.05073, 0.194, 0.1381, 0.2026, 0.1381, 0.2167, 0.1344, 0.06882, 0.1633, 0.05684, 0.1888, 0.1409, 0.1758, 0.1463, 0.4193, 0.8836, 0.3907, 0.8831, 0.3634, 0.7871, 0.3763, 0.7873, 0.3686, 0.194, 0.3686, 0.2253, 0.2812, 0.2167, 0.2812, 0.2026, 0.3284, 0.7282, 0.2977, 0.7285, 0.3232, 0.6323, 0.337, 0.6322, 0.3284, 0.4201, 0.3597, 0.42, 0.3511, 0.516, 0.3371, 0.5161, 0.05684, 0.256, 0.05073, 0.2253, 0.1381, 0.2167, 0.1409, 0.2305, 0.1083, 0.08621, 0.1344, 0.06882, 0.1758, 0.1463, 0.1641, 0.1541, 0.256, 0.05684, 0.2849, 0.06882, 0.2435, 0.1463, 0.2305, 0.1409, 0.298, 0.883, 0.2688, 0.8835, 0.3085, 0.7873, 0.3217, 0.7871, 0.3597, 0.7282, 0.3284, 0.7282, 0.337, 0.6322, 0.3511, 0.6322, 0.2977, 0.4199, 0.3284, 0.4201, 0.3371, 0.5161, 0.3232, 0.516, 0.6323, 0.7493, 0.6453, 0.7439, 0.6592, 0.7412, 0.6733, 0.7412, 0.6871, 0.7439, 0.7001, 0.7493, 0.7118, 0.7571, 0.7218, 0.7671, 0.7296, 0.7788, 0.735, 0.7918, 0.7377, 0.8056, 0.7377, 0.8197, 0.735, 0.8335, 0.7296, 0.8466, 0.7218, 0.8583, 0.7118, 0.8682, 0.7001, 0.8761, 0.6871, 0.8815, 0.6733, 0.8842, 0.6592, 0.8842, 0.6453, 0.8815, 0.6323, 0.8761, 0.6206, 0.8682, 0.6107, 0.8583, 0.6028, 0.8466, 0.5974, 0.8335, 0.5947, 0.8197, 0.5947, 0.8056, 0.5974, 0.7918, 0.6028, 0.7788, 0.6107, 0.7671, 0.6206, 0.7571, 0.7642, 0.3128, 0.7772, 0.3131, 0.777, 0.3712, 0.7639, 0.3708, 0.8436, 0.3127, 0.8536, 0.3122, 0.8534, 0.3703, 0.8434, 0.3708, 0.3763, 0.7873, 0.3634, 0.7871, 0.3634, 0.729, 0.3763, 0.7293, 0.3085, 0.7873, 0.2967, 0.7876, 0.2966, 0.7295, 0.3085, 0.7292, 0.337, 0.6322, 0.3232, 0.6323, 0.3232, 0.5742, 0.337, 0.5741, 0.3371, 0.5161, 0.3511, 0.516, 0.3512, 0.5741, 0.3371, 0.5741, 0.7524, 0.3124, 0.7642, 0.3128, 0.7639, 0.3708, 0.7522, 0.3704, 0.8319, 0.313, 0.8436, 0.3127, 0.8434, 0.3708, 0.8317, 0.3711, 0.3878, 0.7877, 0.3763, 0.7873, 0.3763, 0.7293, 0.3878, 0.7296, 0.3217, 0.7871, 0.3085, 0.7873, 0.3085, 0.7292, 0.3216, 0.729, 0.3511, 0.6322, 0.337, 0.6322, 0.337, 0.5741, 0.3511, 0.5741, 0.3232, 0.516, 0.3371, 0.5161, 0.3371, 0.5741, 0.3233, 0.574, 0.3897, 0.5154, 0.3997, 0.515, 0.3997, 0.5731, 0.3897, 0.5735, 0.8189, 0.3133, 0.8319, 0.313, 0.8317, 0.3711, 0.8187, 0.3713, 0.3976, 0.7881, 0.3878, 0.7877, 0.3878, 0.7296, 0.3976, 0.73, 0.3355, 0.787, 0.3217, 0.7871, 0.3216, 0.729, 0.3355, 0.7289, 0.3649, 0.6323, 0.3511, 0.6322, 0.3511, 0.5741, 0.3649, 0.5742, 0.3102, 0.5158, 0.3232, 0.516, 0.3233, 0.574, 0.3103, 0.5739, 0.378, 0.5157, 0.3897, 0.5154, 0.3897, 0.5735, 0.378, 0.5738, 0.8051, 0.3134, 0.8189, 0.3133, 0.8187, 0.3713, 0.8049, 0.3714, 0.4052, 0.7885, 0.3976, 0.7881, 0.3976, 0.73, 0.4052, 0.7304, 0.3496, 0.787, 0.3355, 0.787, 0.3355, 0.7289, 0.3496, 0.7289, 0.3779, 0.6325, 0.3649, 0.6323, 0.3649, 0.5742, 0.3779, 0.5745, 0.2985, 0.5155, 0.3102, 0.5158, 0.3103, 0.5739, 0.2985, 0.5736, 0.365, 0.5159, 0.378, 0.5157, 0.378, 0.5738, 0.365, 0.574, 0.7772, 0.3131, 0.791, 0.3133, 0.7908, 0.3714, 0.777, 0.3712, 0.791, 0.3133, 0.8051, 0.3134, 0.8049, 0.3714, 0.7908, 0.3714, 0.8536, 0.3122, 0.8614, 0.3117, 0.8612, 0.3697, 0.8534, 0.3703, 0.3634, 0.7871, 0.3496, 0.787, 0.3496, 0.7289, 0.3634, 0.729, 0.3896, 0.6328, 0.3779, 0.6325, 0.3779, 0.5745, 0.3896, 0.5747, 0.3232, 0.6323, 0.3102, 0.6325, 0.3102, 0.5744, 0.3232, 0.5742, 0.5308, 0.7631, 0.531, 0.7864, 0.4203, 0.7864, 0.4202, 0.7631, 0.6374, 0.4197, 0.6129, 0.4788, 0.5331, 0.4362, 0.5508, 0.3934, 0.171, 0.03698, 0.2302, 0.01249, 0.2564, 0.09907, 0.2137, 0.1168, 0.2929, 0.6499, 0.2302, 0.6374, 0.2564, 0.5508, 0.3018, 0.5598, 0.5773, 0.1178, 0.6129, 0.171, 0.5331, 0.2137, 0.5074, 0.1752, 1.946e-08, 0.3569, 0.0, 0.2929, 0.09004, 0.3018, 0.09004, 0.3481, 0.5773, 0.5321, 0.5321, 0.5773, 0.4747, 0.5074, 0.5074, 0.4747, 0.2929, 0.0, 0.3569, 0.0, 0.3481, 0.09004, 0.3018, 0.09004, 0.171, 0.6129, 0.1178, 0.5773, 0.1752, 0.5074, 0.2137, 0.5331, 0.6374, 0.2302, 0.6499, 0.2929, 0.5598, 0.3018, 0.5508, 0.2564, 0.03698, 0.171, 0.07254, 0.1178, 0.1425, 0.1752, 0.1168, 0.2137, 0.4788, 0.6129, 0.4197, 0.6374, 0.3934, 0.5508, 0.4362, 0.5331, 0.4197, 0.01249, 0.4788, 0.03698, 0.4362, 0.1168, 0.3934, 0.09907, 0.07254, 0.5321, 0.03698, 0.4788, 0.1168, 0.4362, 0.1425, 0.4747, 0.6499, 0.3569, 0.6374, 0.4197, 0.5508, 0.3934, 0.5598, 0.3481, 0.1178, 0.07254, 0.171, 0.03698, 0.2137, 0.1168, 0.1752, 0.1425, 0.3569, 0.6499, 0.2929, 0.6499, 0.3018, 0.5598, 0.3481, 0.5598, 0.5321, 0.07254, 0.5773, 0.1178, 0.5074, 0.1752, 0.4747, 0.1425, 0.01249, 0.4197, 1.946e-08, 0.3569, 0.09004, 0.3481, 0.09907, 0.3934, 0.6129, 0.4788, 0.5773, 0.5321, 0.5074, 0.4747, 0.5331, 0.4362, 0.2302, 0.01249, 0.2929, 0.0, 0.3018, 0.09004, 0.2564, 0.09907, 0.2302, 0.6374, 0.171, 0.6129, 0.2137, 0.5331, 0.2564, 0.5508, 0.6129, 0.171, 0.6374, 0.2302, 0.5508, 0.2564, 0.5331, 0.2137, 0.01249, 0.2302, 0.03698, 0.171, 0.1168, 0.2137, 0.09907, 0.2564, 0.5321, 0.5773, 0.4788, 0.6129, 0.4362, 0.5331, 0.4747, 0.5074, 0.3569, 0.0, 0.4197, 0.01249, 0.3934, 0.09907, 0.3481, 0.09004, 0.1178, 0.5773, 0.07254, 0.5321, 0.1425, 0.4747, 0.1752, 0.5074, 0.6499, 0.2929, 0.6499, 0.3569, 0.5598, 0.3481, 0.5598, 0.3018, 0.07254, 0.1178, 0.1178, 0.07254, 0.1752, 0.1425, 0.1425, 0.1752, 0.4197, 0.6374, 0.3569, 0.6499, 0.3481, 0.5598, 0.3934, 0.5508, 0.0, 0.2929, 0.01249, 0.2302, 0.09907, 0.2564, 0.09004, 0.3018, 0.4788, 0.03698, 0.5321, 0.07254, 0.4747, 0.1425, 0.4362, 0.1168, 0.9653, 0.8033, 0.9744, 0.8253, 0.9336, 0.8376, 0.9277, 0.8234, 0.752, 0.08885, 0.752, 0.06509, 0.8626, 0.06501, 0.8627, 0.08877, 0.8653, 0.251, 0.867, 0.2938, 0.6524, 0.2937, 0.6507, 0.251, 0.8727, 7.841e-05, 0.8695, 0.03279, 0.6549, 0.03272, 0.6581, 0.0, 0.2154, 0.6926, 0.2146, 0.738, 0.0, 0.738, 0.0008533, 0.6927, 0.1111, 0.8079, 0.1115, 0.8301, 0.0008604, 0.8301, 0.0005124, 0.808, 0.531, 0.7864, 0.531, 0.8102, 0.4203, 0.8102, 0.4203, 0.7864, 0.752, 0.06509, 0.7522, 0.04178, 0.8628, 0.04171, 0.8626, 0.06501, 0.867, 0.2938, 0.8694, 0.3323, 0.6548, 0.3322, 0.6524, 0.2937, 0.8695, 0.03279, 0.867, 0.07127, 0.6525, 0.07119, 0.6549, 0.03272, 0.2146, 0.738, 0.2146, 0.7843, 9.722e-06, 0.7843, 0.0, 0.738, 0.1115, 0.8301, 0.1116, 0.8535, 0.001031, 0.8535, 0.0008604, 0.8301, 0.531, 0.8102, 0.5308, 0.8335, 0.4202, 0.8335, 0.4203, 0.8102, 0.7522, 0.04178, 0.7525, 0.01983, 0.8631, 0.01976, 0.8628, 0.04171, 0.8694, 0.3323, 0.8725, 0.365, 0.6579, 0.3649, 0.6548, 0.3322, 0.867, 0.07127, 0.8653, 0.114, 0.6508, 0.1139, 0.6525, 0.07119, 0.2146, 0.7843, 0.2155, 0.8296, 0.0008821, 0.8297, 9.722e-06, 0.7843, 0.1116, 0.8535, 0.1116, 0.8772, 0.001017, 0.8773, 0.001031, 0.8535, 0.5308, 0.8335, 0.5304, 0.8554, 0.4198, 0.8554, 0.4202, 0.8335, 0.7525, 0.01983, 0.753, 7.249e-05, 0.8636, 0.0, 0.8631, 0.01976, 0.7526, 0.1341, 0.7522, 0.1122, 0.8629, 0.1121, 0.8632, 0.134, 0.8645, 0.1594, 0.8644, 0.2057, 0.6499, 0.2056, 0.6499, 0.1593, 0.8653, 0.114, 0.8645, 0.1594, 0.6499, 0.1593, 0.6508, 0.1139, 0.2155, 0.8296, 0.2172, 0.8724, 0.002584, 0.8724, 0.0008821, 0.8297, 0.1116, 0.8772, 0.1114, 0.9004, 0.0008187, 0.9005, 0.001017, 0.8773, 0.5304, 0.8554, 0.5299, 0.8752, 0.4193, 0.8752, 0.4198, 0.8554, 0.5304, 0.7412, 0.5308, 0.7631, 0.4202, 0.7631, 0.4198, 0.7412, 0.7522, 0.1122, 0.752, 0.08885, 0.8627, 0.08877, 0.8629, 0.1121, 0.8644, 0.2057, 0.8653, 0.251, 0.6507, 0.251, 0.6499, 0.2056, 0.2172, 0.8724, 0.2196, 0.9109, 0.005049, 0.9109, 0.002584, 0.8724, 0.2171, 0.6499, 0.2154, 0.6926, 0.0008533, 0.6927, 0.002537, 0.6499, 0.1106, 0.7879, 0.1111, 0.8079, 0.0005124, 0.808, 0.0, 0.7879, 0.9106, 0.1909, 0.9021, 0.1872, 0.9018, 0.09822, 0.9103, 0.1019, 0.8702, 0.7398, 0.8935, 0.7445, 0.8812, 0.7853, 0.8661, 0.7823, 0.7647, 0.7836, 0.7815, 0.7667, 0.8085, 0.7997, 0.7976, 0.8106, 0.7424, 0.8956, 0.7377, 0.8723, 0.7802, 0.8681, 0.7832, 0.8833, 0.7515, 0.9176, 0.7424, 0.8956, 0.7832, 0.8833, 0.7891, 0.8975, 0.8465, 0.9811, 0.8232, 0.9764, 0.8356, 0.9356, 0.8507, 0.9386, 0.9521, 0.9373, 0.9353, 0.9541, 0.9082, 0.9212, 0.9191, 0.9103, 0.9744, 0.8253, 0.979, 0.8486, 0.9366, 0.8527, 0.9336, 0.8376, 0.8935, 0.7445, 0.9155, 0.7535, 0.8954, 0.7912, 0.8812, 0.7853, 0.7815, 0.7667, 0.8012, 0.7535, 0.8213, 0.7912, 0.8085, 0.7997, 0.7377, 0.8723, 0.7377, 0.8486, 0.7802, 0.8527, 0.7802, 0.8681, 0.8232, 0.9764, 0.8012, 0.9673, 0.8213, 0.9297, 0.8356, 0.9356, 0.9353, 0.9541, 0.9155, 0.9673, 0.8954, 0.9297, 0.9082, 0.9212, 0.979, 0.8486, 0.979, 0.8723, 0.9366, 0.8681, 0.9366, 0.8527, 0.9155, 0.7535, 0.9353, 0.7667, 0.9082, 0.7997, 0.8954, 0.7912, 0.8012, 0.7535, 0.8232, 0.7445, 0.8356, 0.7853, 0.8213, 0.7912, 0.7377, 0.8486, 0.7424, 0.8253, 0.7832, 0.8376, 0.7802, 0.8527, 0.8012, 0.9673, 0.7815, 0.9541, 0.8085, 0.9212, 0.8213, 0.9297, 0.9155, 0.9673, 0.8935, 0.9764, 0.8812, 0.9356, 0.8954, 0.9297, 0.979, 0.8723, 0.9744, 0.8956, 0.9336, 0.8833, 0.9366, 0.8681, 0.9353, 0.7667, 0.9521, 0.7836, 0.9191, 0.8106, 0.9082, 0.7997, 0.8232, 0.7445, 0.8465, 0.7398, 0.8507, 0.7823, 0.8356, 0.7853, 0.7424, 0.8253, 0.7515, 0.8033, 0.7891, 0.8234, 0.7832, 0.8376, 0.7815, 0.9541, 0.7647, 0.9373, 0.7976, 0.9103, 0.8085, 0.9212, 0.8935, 0.9764, 0.8702, 0.9811, 0.8661, 0.9386, 0.8812, 0.9356, 0.9744, 0.8956, 0.9653, 0.9176, 0.9277, 0.8975, 0.9336, 0.8833, 0.9521, 0.7836, 0.9653, 0.8033, 0.9277, 0.8234, 0.9191, 0.8106, 0.8465, 0.7398, 0.8702, 0.7398, 0.8661, 0.7823, 0.8507, 0.7823, 0.7515, 0.8033, 0.7647, 0.7836, 0.7976, 0.8106, 0.7891, 0.8234, 0.7647, 0.9373, 0.7515, 0.9176, 0.7891, 0.8975, 0.7976, 0.9103, 0.8702, 0.9811, 0.8465, 0.9811, 0.8507, 0.9386, 0.8661, 0.9386, 0.9653, 0.9176, 0.9521, 0.9373, 0.9191, 0.9103, 0.9277, 0.8975, 0.5031, 2.133, 0.4959, 2.128, 0.6269, 1.91, 0.6341, 1.915, 0.8578, 0.003914, 0.8667, 0.006773, 0.8563, 0.09978, 0.8474, 0.09692, 0.3897, 2.218, 0.3821, 2.212, 0.4727, 2.111, 0.4804, 2.116, 0.4246, 2.242, 0.419, 2.239, 0.5097, 2.137, 0.5153, 2.141, 0.8039, 2.24, 0.7951, 2.243, 0.7873, 2.145, 0.7962, 2.143, 0.3282, 2.218, 0.3205, 2.224, 0.2299, 2.123, 0.2375, 2.117, 0.363, 2.193, 0.3574, 2.197, 0.2668, 2.096, 0.2724, 2.092, 0.8667, 0.006773, 0.8762, 0.008466, 0.8658, 0.1015, 0.8563, 0.09978, 0.3821, 2.212, 0.3749, 2.206, 0.4656, 2.105, 0.4727, 2.111, 0.419, 2.239, 0.4124, 2.234, 0.5031, 2.133, 0.5097, 2.137, 0.7951, 2.243, 0.7856, 2.244, 0.7778, 2.147, 0.7873, 2.145, 0.3205, 2.224, 0.3134, 2.229, 0.2227, 2.128, 0.2299, 2.123, 0.3574, 2.197, 0.3509, 2.202, 0.2602, 2.101, 0.2668, 2.096, 0.8762, 0.008466, 0.8858, 0.008929, 0.8754, 0.1019, 0.8658, 0.1015, 0.3749, 2.206, 0.3685, 2.202, 0.4591, 2.1, 0.4656, 2.105, 0.4124, 2.234, 0.4052, 2.229, 0.4959, 2.128, 0.5031, 2.133, 0.776, 2.245, 0.7665, 2.244, 0.7587, 2.147, 0.7682, 2.147, 0.7856, 2.244, 0.776, 2.245, 0.7682, 2.147, 0.7778, 2.147, 0.3134, 2.229, 0.3069, 2.234, 0.2163, 2.133, 0.2227, 2.128, 0.3509, 2.202, 0.3436, 2.207, 0.253, 2.106, 0.2602, 2.101, 0.8858, 0.008929, 0.8953, 0.008143, 0.8849, 0.1011, 0.8754, 0.1019, 0.3685, 2.202, 0.363, 2.197, 0.4537, 2.096, 0.4591, 2.1, 0.4052, 2.229, 0.3975, 2.223, 0.4882, 2.122, 0.4959, 2.128, 0.7665, 2.244, 0.7575, 2.242, 0.7497, 2.145, 0.7587, 2.147, 0.3069, 2.234, 0.3015, 2.239, 0.2108, 2.137, 0.2163, 2.133, 0.3436, 2.207, 0.336, 2.213, 0.2453, 2.111, 0.253, 2.106, 0.9199, 0.1932, 0.9106, 0.1909, 0.9103, 0.1019, 0.9196, 0.1042, 0.8497, 0.0, 0.8578, 0.003914, 0.8474, 0.09692, 0.8393, 0.093, 0.3975, 2.223, 0.3897, 2.218, 0.4804, 2.116, 0.4882, 2.122, 0.7575, 2.242, 0.7494, 2.239, 0.7416, 2.142, 0.7497, 2.145, 0.8119, 2.236, 0.8039, 2.24, 0.7962, 2.143, 0.8041, 2.139, 0.336, 2.213, 0.3282, 2.218, 0.2375, 2.117, 0.2453, 2.111, 0.6114, 1.899, 0.6037, 1.893, 0.675, 1.528, 0.6845, 1.528, 0.7682, 2.147, 0.7587, 2.147, 0.7482, 1.935, 0.7577, 1.935, 0.7778, 2.147, 0.7682, 2.147, 0.7577, 1.935, 0.7673, 1.935, 0.2227, 2.128, 0.2163, 2.133, 0.08527, 1.916, 0.09169, 1.911, 0.2602, 2.101, 0.253, 2.106, 0.122, 1.888, 0.1292, 1.883, 0.8754, 0.1019, 0.8849, 0.1011, 0.8703, 0.3067, 0.8608, 0.3075, 0.4591, 2.1, 0.4537, 2.096, 0.5847, 1.879, 0.5902, 1.883, 0.4959, 2.128, 0.4882, 2.122, 0.6192, 1.905, 0.6269, 1.91, 0.7587, 2.147, 0.7497, 2.145, 0.7392, 1.933, 0.7482, 1.935, 0.2163, 2.133, 0.2108, 2.137, 0.07983, 1.92, 0.08527, 1.916, 0.253, 2.106, 0.2453, 2.111, 0.1143, 1.894, 0.122, 1.888, 0.8849, 0.1011, 0.8938, 0.09914, 0.8792, 0.3047, 0.8703, 0.3067, 0.8393, 0.093, 0.8474, 0.09692, 0.8328, 0.3024, 0.8247, 0.2985, 0.4882, 2.122, 0.4804, 2.116, 0.6114, 1.899, 0.6192, 1.905, 0.7497, 2.145, 0.7416, 2.142, 0.7311, 1.93, 0.7392, 1.933, 0.8041, 2.139, 0.7962, 2.143, 0.7857, 1.93, 0.7936, 1.927, 0.2453, 2.111, 0.2375, 2.117, 0.1065, 1.9, 0.1143, 1.894, 0.8938, 0.09914, 0.9018, 0.096, 0.8872, 0.3015, 0.8792, 0.3047, 0.8474, 0.09692, 0.8563, 0.09978, 0.8417, 0.3053, 0.8328, 0.3024, 0.4804, 2.116, 0.4727, 2.111, 0.6037, 1.893, 0.6114, 1.899, 0.5153, 2.141, 0.5097, 2.137, 0.6407, 1.92, 0.6463, 1.924, 0.7962, 2.143, 0.7873, 2.145, 0.7768, 1.933, 0.7857, 1.93, 0.2375, 2.117, 0.2299, 2.123, 0.09886, 1.905, 0.1065, 1.9, 0.2724, 2.092, 0.2668, 2.096, 0.1358, 1.879, 0.1414, 1.875, 0.8563, 0.09978, 0.8658, 0.1015, 0.8512, 0.307, 0.8417, 0.3053, 0.4727, 2.111, 0.4656, 2.105, 0.5966, 1.888, 0.6037, 1.893, 0.5097, 2.137, 0.5031, 2.133, 0.6341, 1.915, 0.6407, 1.92, 0.7873, 2.145, 0.7778, 2.147, 0.7673, 1.935, 0.7768, 1.933, 0.2299, 2.123, 0.2227, 2.128, 0.09169, 1.911, 0.09886, 1.905, 0.2668, 2.096, 0.2602, 2.101, 0.1292, 1.883, 0.1358, 1.879, 0.8658, 0.1015, 0.8754, 0.1019, 0.8608, 0.3075, 0.8512, 0.307, 0.4656, 2.105, 0.4591, 2.1, 0.5902, 1.883, 0.5966, 1.888, 0.8119, 0.6418, 0.8189, 0.6425, 0.8264, 1.225, 0.8194, 1.225, 0.7311, 1.93, 0.7242, 1.926, 0.7205, 1.538, 0.7274, 1.539, 0.7857, 1.93, 0.7768, 1.933, 0.773, 1.54, 0.7819, 1.54, 0.1065, 1.9, 0.09886, 1.905, 0.02393, 1.529, 0.03343, 1.529, 0.1414, 1.875, 0.1358, 1.879, 0.06948, 1.528, 0.07627, 1.527, 0.8417, 0.3053, 0.8512, 0.307, 0.8456, 0.6435, 0.8361, 0.6434, 0.6037, 1.893, 0.5966, 1.888, 0.666, 1.528, 0.675, 1.528, 0.6407, 1.92, 0.6341, 1.915, 0.7125, 1.529, 0.7205, 1.529, 0.7768, 1.933, 0.7673, 1.935, 0.7635, 1.54, 0.773, 1.54, 0.09886, 1.905, 0.09169, 1.911, 0.01497, 1.529, 0.02393, 1.529, 0.1358, 1.879, 0.1292, 1.883, 0.06148, 1.528, 0.06948, 1.528, 0.8512, 0.307, 0.8608, 0.3075, 0.8553, 0.6434, 0.8456, 0.6435, 0.5966, 1.888, 0.5902, 1.883, 0.6579, 1.528, 0.666, 1.528, 0.6341, 1.915, 0.6269, 1.91, 0.7036, 1.528, 0.7125, 1.529, 0.7577, 1.935, 0.7482, 1.935, 0.7443, 1.539, 0.7538, 1.54, 0.7673, 1.935, 0.7577, 1.935, 0.7538, 1.54, 0.7635, 1.54, 0.09169, 1.911, 0.08527, 1.916, 0.006887, 1.529, 0.01497, 1.529, 0.1292, 1.883, 0.122, 1.888, 0.05257, 1.528, 0.06148, 1.528, 0.8608, 0.3075, 0.8703, 0.3067, 0.8647, 0.6432, 0.8553, 0.6434, 0.8179, 0.2937, 0.8247, 0.2985, 0.8189, 0.6425, 0.8119, 0.6418, 0.6269, 1.91, 0.6192, 1.905, 0.6941, 1.528, 0.7036, 1.528, 0.7482, 1.935, 0.7392, 1.933, 0.7354, 1.539, 0.7443, 1.539, 0.8004, 1.922, 0.7936, 1.927, 0.79, 1.539, 0.7968, 1.539, 0.122, 1.888, 0.1143, 1.894, 0.0431, 1.529, 0.05257, 1.528, 0.8703, 0.3067, 0.8792, 0.3047, 0.8736, 0.6427, 0.8647, 0.6432, 0.8247, 0.2985, 0.8328, 0.3024, 0.8271, 0.643, 0.8189, 0.6425, 0.6192, 1.905, 0.6114, 1.899, 0.6845, 1.528, 0.6941, 1.528, 0.7392, 1.933, 0.7311, 1.93, 0.7274, 1.539, 0.7354, 1.539, 0.7936, 1.927, 0.7857, 1.93, 0.7819, 1.54, 0.79, 1.539, 0.1143, 1.894, 0.1065, 1.9, 0.03343, 1.529, 0.0431, 1.529, 0.8792, 0.3047, 0.8872, 0.3015, 0.8815, 0.6421, 0.8736, 0.6427, 0.8328, 0.3024, 0.8417, 0.3053, 0.8361, 0.6434, 0.8271, 0.643, 0.8436, 1.226, 0.8531, 1.226, 0.8575, 2.191, 0.848, 2.191, 0.7036, 1.528, 0.6941, 1.528, 0.6637, 0.9462, 0.6732, 0.9465, 0.7443, 1.539, 0.7354, 1.539, 0.7445, 0.9562, 0.7535, 0.9565, 0.006887, 1.529, 0.0, 1.529, 0.03044, 0.947, 0.03733, 0.947, 0.05257, 1.528, 0.0431, 1.529, 0.07354, 0.9466, 0.08301, 0.9463, 0.8647, 0.6432, 0.8736, 0.6427, 0.8811, 1.225, 0.8722, 1.226, 0.8189, 0.6425, 0.8271, 0.643, 0.8346, 1.226, 0.8264, 1.225, 0.6941, 1.528, 0.6845, 1.528, 0.654, 0.946, 0.6637, 0.9462, 0.7354, 1.539, 0.7274, 1.539, 0.7365, 0.9558, 0.7445, 0.9562, 0.79, 1.539, 0.7819, 1.54, 0.7911, 0.9566, 0.7991, 0.9564, 0.0431, 1.529, 0.03343, 1.529, 0.06387, 0.9468, 0.07354, 0.9466, 0.8736, 0.6427, 0.8815, 0.6421, 0.889, 1.225, 0.8811, 1.225, 0.8271, 0.643, 0.8361, 0.6434, 0.8436, 1.226, 0.8346, 1.226, 0.6845, 1.528, 0.675, 1.528, 0.6445, 0.9459, 0.654, 0.946, 0.7274, 1.539, 0.7205, 1.538, 0.7297, 0.9554, 0.7365, 0.9558, 0.7819, 1.54, 0.773, 1.54, 0.7821, 0.9567, 0.7911, 0.9566, 0.03343, 1.529, 0.02393, 1.529, 0.05437, 0.9469, 0.06387, 0.9468, 0.07627, 1.527, 0.06948, 1.528, 0.09992, 0.9458, 0.1067, 0.9455, 0.8361, 0.6434, 0.8456, 0.6435, 0.8531, 1.226, 0.8436, 1.226, 0.675, 1.528, 0.666, 1.528, 0.6356, 0.9458, 0.6445, 0.9459, 0.7205, 1.529, 0.7125, 1.529, 0.6821, 0.9467, 0.6901, 0.947, 0.773, 1.54, 0.7635, 1.54, 0.7726, 0.9568, 0.7821, 0.9567, 0.02393, 1.529, 0.01497, 1.529, 0.04541, 0.947, 0.05437, 0.9469, 0.06948, 1.528, 0.06148, 1.528, 0.09192, 0.9461, 0.09992, 0.9458, 0.8456, 0.6435, 0.8553, 0.6434, 0.8628, 1.226, 0.8531, 1.226, 0.666, 1.528, 0.6579, 1.528, 0.6275, 0.9458, 0.6356, 0.9458, 0.7125, 1.529, 0.7036, 1.528, 0.6732, 0.9465, 0.6821, 0.9467, 0.7538, 1.54, 0.7443, 1.539, 0.7535, 0.9565, 0.763, 0.9567, 0.7635, 1.54, 0.7538, 1.54, 0.763, 0.9567, 0.7726, 0.9568, 0.01497, 1.529, 0.006887, 1.529, 0.03733, 0.947, 0.04541, 0.947, 0.06148, 1.528, 0.05257, 1.528, 0.08301, 0.9463, 0.09192, 0.9461, 0.8553, 0.6434, 0.8647, 0.6432, 0.8722, 1.226, 0.8628, 1.226, 0.9366, 0.09633, 0.9276, 0.09263, 0.9196, 0.08725, 0.9127, 0.08041, 0.9074, 0.07237, 0.9037, 0.06343, 0.9018, 0.05395, 0.9018, 0.04427, 0.9037, 0.03478, 0.9074, 0.02585, 0.9127, 0.0178, 0.9196, 0.01096, 0.9276, 0.005589, 0.9366, 0.001887, 0.9461, 1.757e-07, 0.9557, 0.0, 0.9652, 0.001887, 0.9742, 0.005589, 0.9822, 0.01096, 0.989, 0.0178, 0.9944, 0.02585, 0.9981, 0.03478, 1.0, 0.04427, 1.0, 0.05395, 0.9981, 0.06343, 0.9944, 0.07237, 0.989, 0.08041, 0.9822, 0.08725, 0.9742, 0.09263, 0.9652, 0.09633, 0.9557, 0.09822, 0.9461, 0.09822, 0.6445, 0.9459, 0.6356, 0.9458, 0.3753, 2.149e-05, 0.3842, 0.0001048, 0.6901, 0.947, 0.6821, 0.9467, 0.4218, 0.0009605, 0.4298, 0.001264, 0.7821, 0.9567, 0.7726, 0.9568, 0.7745, 0.00142, 0.784, 0.00139, 0.05437, 0.9469, 0.04541, 0.947, 0.3057, 0.001239, 0.3147, 0.001154, 0.09992, 0.9458, 0.09192, 0.9461, 0.3522, 0.0003015, 0.3602, 0.0, 0.8531, 1.226, 0.8628, 1.226, 0.8672, 2.191, 0.8575, 2.191, 0.6356, 0.9458, 0.6275, 0.9458, 0.3672, 0.0, 0.3753, 2.149e-05, 0.6821, 0.9467, 0.6732, 0.9465, 0.4129, 0.0006827, 0.4218, 0.0009605, 0.763, 0.9567, 0.7535, 0.9565, 0.7553, 0.001145, 0.7648, 0.001337, 0.7726, 0.9568, 0.763, 0.9567, 0.7648, 0.001337, 0.7745, 0.00142, 0.04541, 0.947, 0.03733, 0.947, 0.2976, 0.001262, 0.3057, 0.001239, 0.09192, 0.9461, 0.08301, 0.9463, 0.3433, 0.0005774, 0.3522, 0.0003015, 0.8628, 1.226, 0.8722, 1.226, 0.8766, 2.19, 0.8672, 2.191, 0.8194, 1.225, 0.8264, 1.225, 0.8308, 2.19, 0.8238, 2.189, 0.6732, 0.9465, 0.6637, 0.9462, 0.4034, 0.0004421, 0.4129, 0.0006827, 0.7535, 0.9565, 0.7445, 0.9562, 0.7464, 0.000849, 0.7553, 0.001145, 0.8059, 0.956, 0.7991, 0.9564, 0.801, 0.001001, 0.8078, 0.0006558, 0.08301, 0.9463, 0.07354, 0.9466, 0.3339, 0.0008177, 0.3433, 0.0005774, 0.8722, 1.226, 0.8811, 1.225, 0.8854, 2.19, 0.8766, 2.19, 0.8264, 1.225, 0.8346, 1.226, 0.8389, 2.19, 0.8308, 2.19, 0.6637, 0.9462, 0.654, 0.946, 0.3937, 0.0002464, 0.4034, 0.0004421, 0.7445, 0.9562, 0.7365, 0.9558, 0.7384, 0.0004626, 0.7464, 0.000849, 0.7991, 0.9564, 0.7911, 0.9566, 0.7929, 0.001249, 0.801, 0.001001, 0.07354, 0.9466, 0.06387, 0.9468, 0.3242, 0.001012, 0.3339, 0.0008177, 0.8811, 1.225, 0.889, 1.225, 0.8934, 2.189, 0.8854, 2.19, 0.8346, 1.226, 0.8436, 1.226, 0.848, 2.191, 0.8389, 2.19, 0.654, 0.946, 0.6445, 0.9459, 0.3842, 0.0001048, 0.3937, 0.0002464, 0.7365, 0.9558, 0.7297, 0.9554, 0.7315, 0.0, 0.7384, 0.0004626, 0.7911, 0.9566, 0.7821, 0.9567, 0.784, 0.00139, 0.7929, 0.001249, 0.06387, 0.9468, 0.05437, 0.9469, 0.3147, 0.001154, 0.3242, 0.001012, 0.889, 1.225, 0.8957, 1.224, 0.9, 2.189, 0.8934, 2.189, 0.7944, 0.5226, 0.8718, 0.535, 0.8655, 0.5896, 0.7872, 0.5853, 0.7872, 0.5853, 0.8655, 0.5896, 0.8655, 0.6452, 0.7871, 0.6493, 0.7871, 0.6493, 0.8655, 0.6452, 0.8717, 0.6998, 0.7942, 0.7121, 0.7942, 0.7121, 0.8717, 0.6998, 0.8838, 0.7512, 0.8082, 0.7713, 0.8082, 0.7713, 0.8838, 0.7512, 0.9015, 0.7974, 0.8286, 0.8245, 0.8286, 0.8245, 0.9015, 0.7974, 0.924, 0.8368, 0.8544, 0.8698, 0.6429, 1.056, 0.5742, 1.035, 0.5771, 0.9835, 0.6464, 0.9972, 0.6464, 0.9972, 0.5771, 0.9835, 0.5792, 0.929, 0.6487, 0.9344, 0.6487, 0.9344, 0.5792, 0.929, 0.5802, 0.8733, 0.6499, 0.8704, 0.6499, 0.8704, 0.5802, 0.8733, 0.5801, 0.8188, 0.6498, 0.8076, 0.6498, 0.8076, 0.5801, 0.8188, 0.579, 0.7674, 0.6485, 0.7485, 0.6485, 0.7485, 0.579, 0.7674, 0.5769, 0.7211, 0.6461, 0.6952, 0.6461, 0.6952, 0.5769, 0.7211, 0.5739, 0.6817, 0.6426, 0.6499, 0.993, 0.7792, 0.9243, 0.7521, 0.9272, 0.7059, 0.9964, 0.726, 0.9964, 0.726, 0.9272, 0.7059, 0.9293, 0.6545, 0.9988, 0.6669, 0.9988, 0.6669, 0.9293, 0.6545, 0.9303, 0.5999, 1.0, 0.6041, 1.0, 0.6041, 0.9303, 0.5999, 0.9304, 0.5443, 1.0, 0.5401, 1.0, 0.5401, 0.9304, 0.5443, 0.9293, 0.4897, 0.9988, 0.4773, 0.9988, 0.4773, 0.9293, 0.4897, 0.9273, 0.4383, 0.9965, 0.4182, 0.9965, 0.4182, 0.9273, 0.4383, 0.9244, 0.3921, 0.9931, 0.365, 0.7171, 0.365, 0.7866, 0.3979, 0.7642, 0.4373, 0.6912, 0.4103, 0.6912, 0.4103, 0.7642, 0.4373, 0.7465, 0.4836, 0.6709, 0.4635, 0.6709, 0.4635, 0.7465, 0.4836, 0.7344, 0.535, 0.6569, 0.5227, 0.6569, 0.5227, 0.7344, 0.535, 0.7282, 0.5895, 0.6499, 0.5854, 0.6499, 0.5854, 0.7282, 0.5895, 0.7283, 0.6452, 0.6499, 0.6494, 0.6499, 0.6494, 0.7283, 0.6452, 0.7346, 0.6997, 0.6572, 0.7122, 0.6572, 0.7122, 0.7346, 0.6997, 0.7468, 0.7511, 0.6712, 0.7713, 0.6712, 0.7713, 0.7468, 0.7511, 0.7646, 0.7973, 0.6917, 0.8245, 0.6917, 0.8245, 0.7646, 0.7973, 0.7871, 0.8366, 0.7176, 0.8698, 0.8548, 0.365, 0.9243, 0.3981, 0.9017, 0.4374, 0.8288, 0.4102, 0.8084, 0.4634, 0.884, 0.4836, 0.8718, 0.535, 0.7944, 0.5226, 0.8288, 0.4102, 0.9017, 0.4374, 0.884, 0.4836, 0.8084, 0.4634])
me_cylinder.use_remesh_preserve_volume = False
me_cylinder.use_remesh_preserve_attributes = False
me_cylinder.use_mirror_vertex_groups = False
me_cylinder.update()

# ---- objects
ob_cylinder = bpy.data.objects.new('Cylinder', me_cylinder)
ob_lamp = bpy.data.objects.new('Lamp', light_lamp)
ob_camera = bpy.data.objects.new('Camera', cam_camera)

# ---- transforms, parenting, visibility, modifiers, constraints
ob_cylinder.location = (0.0, 0.0, 0.0)
ob_cylinder.lineart.crease_threshold = 0.0
ob_lamp.location = (4.076, 1.005, 5.904)
ob_lamp.rotation_euler = (0.6503, 0.05522, 1.866)
ob_lamp.lock_rotations_4d = False
ob_lamp.empty_display_type = 'ARROWS'
ob_lamp.color = (0.0, 0.0, 0.0, 0.0)
ob_lamp.lineart.crease_threshold = 0.0
ob_camera.location = (7.481, -6.508, 5.344)
ob_camera.rotation_euler = (1.109, 0.01082, 0.8149)
ob_camera.lock_rotations_4d = False
ob_camera.empty_display_type = 'ARROWS'
ob_camera.color = (0.0, 0.0, 0.0, 0.0)
ob_camera.display_type = 'WIRE'
ob_camera.lineart.crease_threshold = 0.0

# ---- collection membership
col_collection_1.objects.link(ob_cylinder)
col_collection_1.objects.link(ob_lamp)
col_collection_1.objects.link(ob_camera)

# ---- scene / render settings (as saved in the file)
scene.camera = ob_camera
scene.frame_start = 1; scene.frame_end = 250; scene.frame_set(1)
scene.render.engine = 'BLENDER_EEVEE_NEXT'
scene.render.image_settings.color_mode = 'RGB'
scene.render.image_settings.compression = 90
scene.render.resolution_percentage = 50
scene.render.dither_intensity = 0.0
scene.cycles.use_denoising = False
scene.cycles.samples = 10
scene.cycles.sampling_pattern = 'TABULATED_SOBOL'
scene.cycles.light_sampling_threshold = 0.0
scene.cycles.use_adaptive_sampling = False
scene.cycles.use_light_tree = False
scene.cycles.blur_glossy = 0.0
scene.cycles.volume_bounces = 1
scene.cycles.pixel_filter_type = 'GAUSSIAN'
scene.cycles.sample_clamp_indirect = 0.0
scene.view_settings.view_transform = 'Standard'
bpy.context.view_layer.update()
